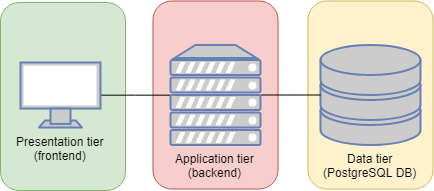

The diagram above was exported from draw.io. Its source (the exported page's mxGraphModel, read from the mxfile embedded in the PNG):
<mxGraphModel dx="961" dy="527" grid="1" gridSize="10" guides="1" tooltips="1" connect="1" arrows="1" fold="1" page="1" pageScale="1" pageWidth="827" pageHeight="1169" math="0" shadow="0">
  <root>
    <mxCell id="0" />
    <mxCell id="1" parent="0" />
    <mxCell id="BWLgfozs-RrP3rL3yUol-8" value="" style="rounded=1;whiteSpace=wrap;html=1;fillColor=#fff2cc;strokeColor=#d6b656;" vertex="1" parent="1">
      <mxGeometry x="447.5" y="88.5" width="125" height="188" as="geometry" />
    </mxCell>
    <mxCell id="BWLgfozs-RrP3rL3yUol-7" value="" style="rounded=1;whiteSpace=wrap;html=1;fillColor=#f8cecc;strokeColor=#b85450;" vertex="1" parent="1">
      <mxGeometry x="292.5" y="88.5" width="125" height="188" as="geometry" />
    </mxCell>
    <mxCell id="BWLgfozs-RrP3rL3yUol-6" value="" style="rounded=1;whiteSpace=wrap;html=1;fillColor=#d5e8d4;strokeColor=#82b366;" vertex="1" parent="1">
      <mxGeometry x="140" y="90" width="125" height="188" as="geometry" />
    </mxCell>
    <mxCell id="BWLgfozs-RrP3rL3yUol-5" style="edgeStyle=orthogonalEdgeStyle;rounded=0;orthogonalLoop=1;jettySize=auto;html=1;endArrow=none;endFill=0;" edge="1" parent="1" source="BWLgfozs-RrP3rL3yUol-1" target="BWLgfozs-RrP3rL3yUol-3">
      <mxGeometry relative="1" as="geometry" />
    </mxCell>
    <mxCell id="BWLgfozs-RrP3rL3yUol-1" value="Presentation tier&lt;br&gt;(frontend)&lt;br&gt;" style="fontColor=#000000;verticalAlign=top;verticalLabelPosition=bottom;labelPosition=center;align=center;html=1;outlineConnect=0;fillColor=#CCCCCC;strokeColor=#6881B3;gradientColor=none;gradientDirection=north;strokeWidth=2;shape=mxgraph.networks.monitor;fontFamily=Helvetica;" vertex="1" parent="1">
      <mxGeometry x="160" y="150" width="80" height="65" as="geometry" />
    </mxCell>
    <mxCell id="BWLgfozs-RrP3rL3yUol-2" value="Data tier&lt;br&gt;(PostgreSQL DB)&lt;br&gt;" style="fontColor=#000000;verticalAlign=top;verticalLabelPosition=bottom;labelPosition=center;align=center;html=1;outlineConnect=0;fillColor=#CCCCCC;strokeColor=#6881B3;gradientColor=none;gradientDirection=north;strokeWidth=2;shape=mxgraph.networks.storage;fontFamily=Helvetica;" vertex="1" parent="1">
      <mxGeometry x="460" y="132.5" width="100" height="100" as="geometry" />
    </mxCell>
    <mxCell id="BWLgfozs-RrP3rL3yUol-4" style="edgeStyle=orthogonalEdgeStyle;rounded=0;orthogonalLoop=1;jettySize=auto;html=1;endArrow=none;endFill=0;" edge="1" parent="1" source="BWLgfozs-RrP3rL3yUol-3" target="BWLgfozs-RrP3rL3yUol-2">
      <mxGeometry relative="1" as="geometry" />
    </mxCell>
    <mxCell id="BWLgfozs-RrP3rL3yUol-3" value="Application tier&lt;br&gt;(backend)&lt;br&gt;" style="fontColor=#000000;verticalAlign=top;verticalLabelPosition=bottom;labelPosition=center;align=center;html=1;outlineConnect=0;fillColor=#CCCCCC;strokeColor=#6881B3;gradientColor=none;gradientDirection=north;strokeWidth=2;shape=mxgraph.networks.server;fontFamily=Helvetica;" vertex="1" parent="1">
      <mxGeometry x="310" y="132.5" width="90" height="100" as="geometry" />
    </mxCell>
  </root>
</mxGraphModel>